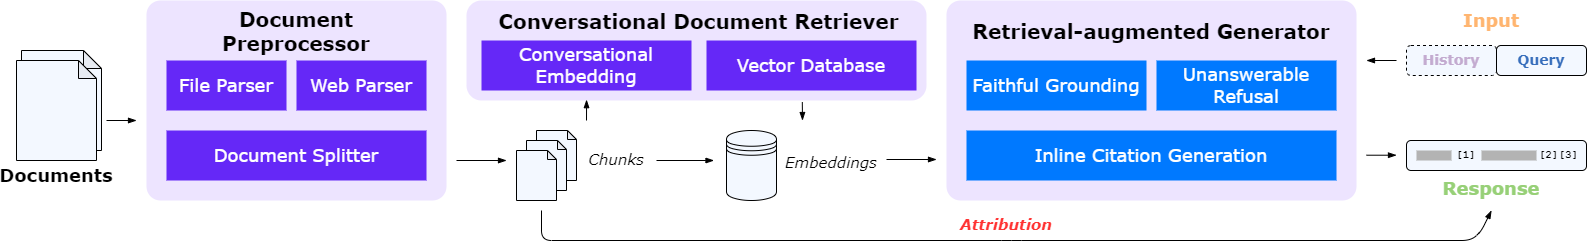

The diagram above was exported from draw.io. Its source (the exported page's mxGraphModel, read from the mxfile embedded in the PNG):
<mxGraphModel dx="2289" dy="1063" grid="1" gridSize="10" guides="1" tooltips="1" connect="1" arrows="1" fold="1" page="1" pageScale="1" pageWidth="1600" pageHeight="260" math="0" shadow="0">
  <root>
    <mxCell id="0" />
    <mxCell id="1" parent="0" />
    <mxCell id="y_3rALJNkk1LLZlZ2mu1-2" value="" style="shape=note;whiteSpace=wrap;html=1;backgroundOutline=1;darkOpacity=0.05;fillColor=#F3F8FF;size=18;fontFamily=Verdana;fontStyle=1" parent="1" vertex="1">
      <mxGeometry x="21" y="320" width="80" height="100" as="geometry" />
    </mxCell>
    <mxCell id="y_3rALJNkk1LLZlZ2mu1-3" value="" style="shape=datastore;whiteSpace=wrap;html=1;fillColor=#F3F8FF;fontFamily=Verdana;fontStyle=1" parent="1" vertex="1">
      <mxGeometry x="726" y="400" width="50" height="70" as="geometry" />
    </mxCell>
    <mxCell id="y_3rALJNkk1LLZlZ2mu1-4" value="" style="rounded=1;whiteSpace=wrap;html=1;fillColor=#EDE4FF;strokeColor=none;arcSize=7;fontFamily=Verdana;fontStyle=1" parent="1" vertex="1">
      <mxGeometry x="146" y="270" width="300" height="200" as="geometry" />
    </mxCell>
    <mxCell id="2uh7wTKsEooVdcbnW_e1-1" value="&lt;font color=&quot;#ffffff&quot; style=&quot;font-size: 18px;&quot;&gt;File Parser&lt;/font&gt;" style="rounded=0;whiteSpace=wrap;html=1;strokeColor=none;fillColor=#6528F7;fontFamily=Verdana;fontStyle=0" parent="1" vertex="1">
      <mxGeometry x="166" y="330" width="120" height="50" as="geometry" />
    </mxCell>
    <mxCell id="2uh7wTKsEooVdcbnW_e1-2" value="&lt;font color=&quot;#ffffff&quot; style=&quot;font-size: 18px;&quot;&gt;Web Parser&lt;/font&gt;" style="rounded=0;whiteSpace=wrap;html=1;strokeColor=none;fillColor=#6528F7;fontFamily=Verdana;fontStyle=0" parent="1" vertex="1">
      <mxGeometry x="296" y="330" width="130" height="50" as="geometry" />
    </mxCell>
    <mxCell id="2uh7wTKsEooVdcbnW_e1-3" value="&lt;font color=&quot;#ffffff&quot; style=&quot;font-size: 18px;&quot;&gt;Document Splitter&lt;/font&gt;" style="rounded=0;whiteSpace=wrap;html=1;strokeColor=none;fillColor=#6528F7;fontFamily=Verdana;fontStyle=0" parent="1" vertex="1">
      <mxGeometry x="166" y="400" width="260" height="50" as="geometry" />
    </mxCell>
    <mxCell id="2uh7wTKsEooVdcbnW_e1-5" value="&lt;font style=&quot;font-size: 18px;&quot;&gt;Documents&lt;/font&gt;" style="rounded=0;whiteSpace=wrap;html=1;strokeColor=none;fillColor=none;fontFamily=Verdana;fontStyle=1;fontColor=#000000;" parent="1" vertex="1">
      <mxGeometry x="16" y="430" width="80" height="30" as="geometry" />
    </mxCell>
    <mxCell id="2uh7wTKsEooVdcbnW_e1-6" value="" style="endArrow=blockThin;html=1;rounded=0;endFill=1;fontFamily=Verdana;fontStyle=1" parent="1" edge="1">
      <mxGeometry width="50" height="50" relative="1" as="geometry">
        <mxPoint x="106" y="390" as="sourcePoint" />
        <mxPoint x="136" y="390" as="targetPoint" />
      </mxGeometry>
    </mxCell>
    <mxCell id="2uh7wTKsEooVdcbnW_e1-11" value="" style="shape=note;whiteSpace=wrap;html=1;backgroundOutline=1;darkOpacity=0.05;fillColor=#F3F8FF;size=9;aspect=fixed;fontFamily=Verdana;fontStyle=1" parent="1" vertex="1">
      <mxGeometry x="536" y="400" width="40" height="50" as="geometry" />
    </mxCell>
    <mxCell id="2uh7wTKsEooVdcbnW_e1-12" value="" style="shape=note;whiteSpace=wrap;html=1;backgroundOutline=1;darkOpacity=0.05;fillColor=#F3F8FF;size=9;aspect=fixed;fontFamily=Verdana;fontStyle=1" parent="1" vertex="1">
      <mxGeometry x="526" y="410" width="40" height="50" as="geometry" />
    </mxCell>
    <mxCell id="2uh7wTKsEooVdcbnW_e1-13" value="" style="shape=note;whiteSpace=wrap;html=1;backgroundOutline=1;darkOpacity=0.05;fillColor=#F3F8FF;size=9;aspect=fixed;fontFamily=Verdana;fontStyle=1" parent="1" vertex="1">
      <mxGeometry x="516" y="420" width="40" height="50" as="geometry" />
    </mxCell>
    <mxCell id="2uh7wTKsEooVdcbnW_e1-14" value="" style="endArrow=blockThin;html=1;rounded=0;endFill=1;fontFamily=Verdana;fontStyle=1" parent="1" edge="1">
      <mxGeometry width="50" height="50" relative="1" as="geometry">
        <mxPoint x="456" y="430" as="sourcePoint" />
        <mxPoint x="506" y="430" as="targetPoint" />
      </mxGeometry>
    </mxCell>
    <mxCell id="2uh7wTKsEooVdcbnW_e1-15" value="" style="endArrow=blockThin;html=1;rounded=0;endFill=1;fontFamily=Verdana;fontStyle=1" parent="1" edge="1">
      <mxGeometry width="50" height="50" relative="1" as="geometry">
        <mxPoint x="656" y="430" as="sourcePoint" />
        <mxPoint x="713.5" y="430" as="targetPoint" />
      </mxGeometry>
    </mxCell>
    <mxCell id="2uh7wTKsEooVdcbnW_e1-16" value="&lt;font style=&quot;font-size: 15px;&quot;&gt;Chunks&lt;/font&gt;" style="rounded=0;whiteSpace=wrap;html=1;strokeColor=none;fillColor=none;fontFamily=Verdana;fontStyle=2;fontSize=15;" parent="1" vertex="1">
      <mxGeometry x="586" y="415" width="60" height="25" as="geometry" />
    </mxCell>
    <mxCell id="2uh7wTKsEooVdcbnW_e1-18" value="" style="rounded=1;whiteSpace=wrap;html=1;fillColor=#EDE4FF;strokeColor=none;fontFamily=Verdana;fontStyle=1" parent="1" vertex="1">
      <mxGeometry x="466" y="270" width="460" height="100" as="geometry" />
    </mxCell>
    <mxCell id="2uh7wTKsEooVdcbnW_e1-17" value="&lt;font style=&quot;font-size: 15px;&quot;&gt;Embeddings&lt;/font&gt;" style="rounded=0;whiteSpace=wrap;html=1;strokeColor=none;fillColor=none;fontFamily=Verdana;fontStyle=2;fontSize=15;" parent="1" vertex="1">
      <mxGeometry x="786" y="418" width="90" height="25" as="geometry" />
    </mxCell>
    <mxCell id="2uh7wTKsEooVdcbnW_e1-19" value="&lt;font style=&quot;font-size: 20px;&quot;&gt;Document Preprocessor&lt;/font&gt;" style="rounded=0;whiteSpace=wrap;html=1;strokeColor=none;fillColor=none;fontFamily=Verdana;fontStyle=1" parent="1" vertex="1">
      <mxGeometry x="166" y="270" width="260" height="60" as="geometry" />
    </mxCell>
    <mxCell id="2uh7wTKsEooVdcbnW_e1-4" value="&lt;font&gt;&lt;span style=&quot;font-size: 20px;&quot;&gt;Conversational Document Retriever&lt;/span&gt;&lt;/font&gt;" style="rounded=0;whiteSpace=wrap;html=1;strokeColor=none;fillColor=none;fontFamily=Verdana;fontStyle=1" parent="1" vertex="1">
      <mxGeometry x="481" y="270" width="435" height="40" as="geometry" />
    </mxCell>
    <mxCell id="2uh7wTKsEooVdcbnW_e1-20" value="&lt;font color=&quot;#ffffff&quot; style=&quot;font-size: 18px;&quot;&gt;Conversational Embedding&lt;/font&gt;" style="rounded=0;whiteSpace=wrap;html=1;strokeColor=none;fillColor=#6528F7;fontFamily=Verdana;fontStyle=0" parent="1" vertex="1">
      <mxGeometry x="481" y="310" width="210" height="50" as="geometry" />
    </mxCell>
    <mxCell id="2uh7wTKsEooVdcbnW_e1-22" value="&lt;font color=&quot;#ffffff&quot; style=&quot;font-size: 18px;&quot;&gt;Vector Database&lt;/font&gt;" style="rounded=0;whiteSpace=wrap;html=1;strokeColor=none;fillColor=#6528F7;fontFamily=Verdana;fontStyle=0" parent="1" vertex="1">
      <mxGeometry x="706" y="310" width="210" height="50" as="geometry" />
    </mxCell>
    <mxCell id="2uh7wTKsEooVdcbnW_e1-24" value="" style="endArrow=blockThin;html=1;rounded=0;endFill=1;entryX=0.261;entryY=0.992;entryDx=0;entryDy=0;entryPerimeter=0;fontFamily=Verdana;fontStyle=1" parent="1" target="2uh7wTKsEooVdcbnW_e1-18" edge="1">
      <mxGeometry width="50" height="50" relative="1" as="geometry">
        <mxPoint x="586" y="390" as="sourcePoint" />
        <mxPoint x="546" y="380" as="targetPoint" />
      </mxGeometry>
    </mxCell>
    <mxCell id="2uh7wTKsEooVdcbnW_e1-25" value="" style="endArrow=blockThin;html=1;rounded=0;endFill=1;exitX=0.73;exitY=1.016;exitDx=0;exitDy=0;exitPerimeter=0;fontFamily=Verdana;fontStyle=1" parent="1" source="2uh7wTKsEooVdcbnW_e1-18" edge="1">
      <mxGeometry width="50" height="50" relative="1" as="geometry">
        <mxPoint x="556" y="400" as="sourcePoint" />
        <mxPoint x="802" y="390" as="targetPoint" />
      </mxGeometry>
    </mxCell>
    <mxCell id="2uh7wTKsEooVdcbnW_e1-26" value="" style="rounded=1;whiteSpace=wrap;html=1;fillColor=#EDE4FF;strokeColor=none;arcSize=7;fontFamily=Verdana;fontStyle=1" parent="1" vertex="1">
      <mxGeometry x="946" y="270" width="410" height="200" as="geometry" />
    </mxCell>
    <mxCell id="2uh7wTKsEooVdcbnW_e1-27" value="" style="endArrow=blockThin;html=1;rounded=0;endFill=1;fontFamily=Verdana;fontStyle=1" parent="1" edge="1">
      <mxGeometry width="50" height="50" relative="1" as="geometry">
        <mxPoint x="886" y="429" as="sourcePoint" />
        <mxPoint x="936" y="429" as="targetPoint" />
      </mxGeometry>
    </mxCell>
    <mxCell id="2uh7wTKsEooVdcbnW_e1-28" value="&lt;font color=&quot;#ffffff&quot; style=&quot;font-size: 18px;&quot;&gt;Faithful Grounding&lt;/font&gt;" style="rounded=0;whiteSpace=wrap;html=1;strokeColor=none;fillColor=#0079FF;fontFamily=Verdana;fontStyle=0" parent="1" vertex="1">
      <mxGeometry x="966" y="330" width="180" height="50" as="geometry" />
    </mxCell>
    <mxCell id="2uh7wTKsEooVdcbnW_e1-30" value="&lt;font&gt;&lt;span style=&quot;font-size: 20px;&quot;&gt;Retrieval-augmented Generator&lt;/span&gt;&lt;/font&gt;" style="rounded=0;whiteSpace=wrap;html=1;strokeColor=none;fillColor=none;fontFamily=Verdana;fontStyle=1" parent="1" vertex="1">
      <mxGeometry x="966" y="270" width="370" height="60" as="geometry" />
    </mxCell>
    <mxCell id="2uh7wTKsEooVdcbnW_e1-31" value="&lt;font color=&quot;#ffffff&quot;&gt;&lt;span style=&quot;font-size: 18px;&quot;&gt;Unanswerable Refusal&lt;/span&gt;&lt;/font&gt;" style="rounded=0;whiteSpace=wrap;html=1;strokeColor=none;fillColor=#0079FF;fontFamily=Verdana;fontStyle=0" parent="1" vertex="1">
      <mxGeometry x="1156" y="330" width="180" height="50" as="geometry" />
    </mxCell>
    <mxCell id="2uh7wTKsEooVdcbnW_e1-32" value="&lt;font color=&quot;#ffffff&quot; style=&quot;font-size: 18px;&quot;&gt;Inline Citation Generation&lt;/font&gt;" style="rounded=0;whiteSpace=wrap;html=1;strokeColor=none;fillColor=#0079FF;fontFamily=Verdana;fontStyle=0" parent="1" vertex="1">
      <mxGeometry x="966" y="400" width="370" height="50" as="geometry" />
    </mxCell>
    <mxCell id="2uh7wTKsEooVdcbnW_e1-33" value="" style="rounded=1;whiteSpace=wrap;html=1;fillColor=#F3F8FF;dashed=1;fontFamily=Verdana;fontStyle=1" parent="1" vertex="1">
      <mxGeometry x="1406" y="315" width="90" height="30" as="geometry" />
    </mxCell>
    <mxCell id="2uh7wTKsEooVdcbnW_e1-34" value="" style="rounded=1;whiteSpace=wrap;html=1;fillColor=#F3F8FF;fontFamily=Verdana;fontStyle=1" parent="1" vertex="1">
      <mxGeometry x="1496" y="315" width="90" height="30" as="geometry" />
    </mxCell>
    <mxCell id="2uh7wTKsEooVdcbnW_e1-35" value="&lt;font style=&quot;font-size: 14px;&quot;&gt;History&lt;/font&gt;" style="rounded=0;whiteSpace=wrap;html=1;strokeColor=none;fillColor=none;fontFamily=Verdana;fontStyle=1;fontColor=#C3ABD0;fontSize=14;" parent="1" vertex="1">
      <mxGeometry x="1411" y="310" width="80" height="40" as="geometry" />
    </mxCell>
    <mxCell id="2uh7wTKsEooVdcbnW_e1-36" value="&lt;font style=&quot;font-size: 14px;&quot;&gt;Query&lt;/font&gt;" style="rounded=0;whiteSpace=wrap;html=1;strokeColor=none;fillColor=none;fontFamily=Verdana;fontStyle=1;fontColor=#386fbc;fontSize=14;" parent="1" vertex="1">
      <mxGeometry x="1501" y="310" width="80" height="40" as="geometry" />
    </mxCell>
    <mxCell id="2uh7wTKsEooVdcbnW_e1-37" value="" style="endArrow=blockThin;html=1;rounded=0;endFill=1;fontFamily=Verdana;fontStyle=1" parent="1" edge="1">
      <mxGeometry width="50" height="50" relative="1" as="geometry">
        <mxPoint x="1396" y="330" as="sourcePoint" />
        <mxPoint x="1366" y="330" as="targetPoint" />
      </mxGeometry>
    </mxCell>
    <mxCell id="2uh7wTKsEooVdcbnW_e1-38" value="" style="rounded=1;whiteSpace=wrap;html=1;fillColor=#F3F8FF;fontFamily=Verdana;fontStyle=1" parent="1" vertex="1">
      <mxGeometry x="1406" y="410" width="180" height="30" as="geometry" />
    </mxCell>
    <mxCell id="2uh7wTKsEooVdcbnW_e1-39" value="&lt;font style=&quot;font-size: 18px;&quot;&gt;Response&lt;/font&gt;" style="rounded=0;whiteSpace=wrap;html=1;strokeColor=none;fillColor=none;fontFamily=Verdana;fontStyle=1;fontColor=#97D077;" parent="1" vertex="1">
      <mxGeometry x="1401" y="437.5" width="180" height="40" as="geometry" />
    </mxCell>
    <mxCell id="2uh7wTKsEooVdcbnW_e1-40" value="" style="endArrow=blockThin;html=1;rounded=0;endFill=1;fontFamily=Verdana;fontStyle=1" parent="1" edge="1">
      <mxGeometry width="50" height="50" relative="1" as="geometry">
        <mxPoint x="1366" y="424.71000000000004" as="sourcePoint" />
        <mxPoint x="1396" y="424.71000000000004" as="targetPoint" />
      </mxGeometry>
    </mxCell>
    <mxCell id="OCdW4MOQjyKAktgz9cD_-2" value="" style="endArrow=blockThin;html=1;rounded=1;endFill=1;curved=0;fontFamily=Verdana;fontStyle=1" parent="1" edge="1">
      <mxGeometry width="50" height="50" relative="1" as="geometry">
        <mxPoint x="541" y="480" as="sourcePoint" />
        <mxPoint x="1491" y="480" as="targetPoint" />
        <Array as="points">
          <mxPoint x="541" y="510" />
          <mxPoint x="1011" y="510" />
          <mxPoint x="1471" y="510" />
          <mxPoint x="1481" y="500" />
        </Array>
      </mxGeometry>
    </mxCell>
    <mxCell id="OCdW4MOQjyKAktgz9cD_-3" value="&lt;font style=&quot;font-size: 15px;&quot;&gt;&lt;i style=&quot;font-size: 15px;&quot;&gt;Attribution&lt;/i&gt;&lt;/font&gt;" style="rounded=0;whiteSpace=wrap;html=1;strokeColor=none;fillColor=none;fontFamily=Verdana;fontStyle=1;fontSize=15;fontColor=#FF3333;" parent="1" vertex="1">
      <mxGeometry x="961" y="480" width="90" height="25" as="geometry" />
    </mxCell>
    <mxCell id="OCdW4MOQjyKAktgz9cD_-4" value="&lt;font style=&quot;font-size: 11px;&quot;&gt;[1]&lt;/font&gt;" style="rounded=0;whiteSpace=wrap;html=1;strokeColor=none;fillColor=none;fontFamily=Courier New;fontStyle=1;fontSize=11;" parent="1" vertex="1">
      <mxGeometry x="1451" y="412.5" width="30" height="25" as="geometry" />
    </mxCell>
    <mxCell id="OCdW4MOQjyKAktgz9cD_-6" value="&lt;font style=&quot;font-size: 11px;&quot;&gt;[2][3]&lt;/font&gt;" style="rounded=0;whiteSpace=wrap;html=1;strokeColor=none;fillColor=none;fontFamily=Courier New;fontStyle=1;fontSize=11;" parent="1" vertex="1">
      <mxGeometry x="1536" y="412.5" width="45" height="25" as="geometry" />
    </mxCell>
    <mxCell id="OCdW4MOQjyKAktgz9cD_-9" value="" style="rounded=0;whiteSpace=wrap;html=1;strokeColor=none;fillColor=#B3B3B3;fontFamily=Verdana;fontStyle=1" parent="1" vertex="1">
      <mxGeometry x="1416" y="420" width="35" height="10" as="geometry" />
    </mxCell>
    <mxCell id="OCdW4MOQjyKAktgz9cD_-10" value="" style="rounded=0;whiteSpace=wrap;html=1;strokeColor=none;fillColor=#B3B3B3;fontFamily=Verdana;fontStyle=1" parent="1" vertex="1">
      <mxGeometry x="1481" y="420" width="55" height="10" as="geometry" />
    </mxCell>
    <mxCell id="2r902csNZOnT-OsfBmPi-1" value="" style="shape=note;whiteSpace=wrap;html=1;backgroundOutline=1;darkOpacity=0.05;fillColor=#F3F8FF;size=18;fontFamily=Verdana;fontStyle=1" parent="1" vertex="1">
      <mxGeometry x="16" y="330" width="80" height="100" as="geometry" />
    </mxCell>
    <mxCell id="19YV8R_NpMMGBc8_gDgG-1" value="&lt;font style=&quot;font-size: 18px;&quot;&gt;Input&lt;/font&gt;" style="rounded=0;whiteSpace=wrap;html=1;strokeColor=none;fillColor=none;fontFamily=Verdana;fontStyle=1;fontColor=#FFB570;" parent="1" vertex="1">
      <mxGeometry x="1431" y="270" width="120" height="40" as="geometry" />
    </mxCell>
  </root>
</mxGraphModel>